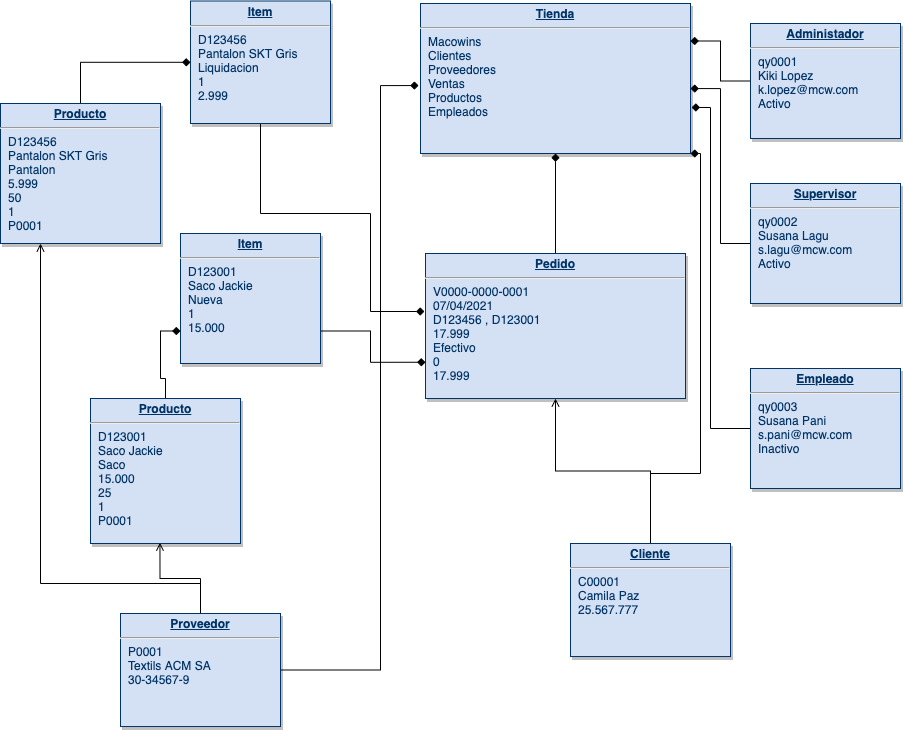

The diagram above was exported from draw.io. Its source (the exported page's mxGraphModel, read from the mxfile embedded in the PNG):
<mxGraphModel dx="924" dy="560" grid="1" gridSize="10" guides="1" tooltips="1" connect="1" arrows="1" fold="1" page="1" pageScale="1" pageWidth="826" pageHeight="1169" background="#ffffff" math="0" shadow="0">
  <root>
    <mxCell id="0" />
    <mxCell id="1" parent="0" />
    <mxCell id="20" value="&lt;p style=&quot;margin: 0px ; margin-top: 4px ; text-align: center ; text-decoration: underline&quot;&gt;&lt;strong&gt;Tienda&lt;/strong&gt;&lt;/p&gt;&lt;hr&gt;&lt;p style=&quot;margin: 0px ; margin-left: 8px&quot;&gt;Macowins&lt;/p&gt;&lt;p style=&quot;margin: 0px ; margin-left: 8px&quot;&gt;Clientes&lt;/p&gt;&lt;p style=&quot;margin: 0px ; margin-left: 8px&quot;&gt;Proveedores&lt;/p&gt;&lt;p style=&quot;margin: 0px ; margin-left: 8px&quot;&gt;Ventas&lt;/p&gt;&lt;p style=&quot;margin: 0px ; margin-left: 8px&quot;&gt;Productos&lt;/p&gt;&lt;p style=&quot;margin: 0px ; margin-left: 8px&quot;&gt;Empleados&lt;/p&gt;" style="verticalAlign=top;align=left;overflow=fill;fontSize=12;fontFamily=Helvetica;html=1;strokeColor=#003366;shadow=1;fillColor=#D4E1F5;fontColor=#003366" parent="1" vertex="1">
      <mxGeometry x="430" y="40" width="270" height="150" as="geometry" />
    </mxCell>
    <mxCell id="erOjPmgOws-HxrA2ma_l-125" style="edgeStyle=orthogonalEdgeStyle;rounded=0;orthogonalLoop=1;jettySize=auto;html=1;exitX=0.5;exitY=0;exitDx=0;exitDy=0;endArrow=diamond;endFill=1;" edge="1" parent="1" source="21" target="25">
      <mxGeometry relative="1" as="geometry" />
    </mxCell>
    <mxCell id="21" value="&lt;p style=&quot;margin: 0px ; margin-top: 4px ; text-align: center ; text-decoration: underline&quot;&gt;&lt;strong&gt;Producto&lt;/strong&gt;&lt;/p&gt;&lt;hr&gt;&lt;p style=&quot;margin: 0px ; margin-left: 8px&quot;&gt;D123456&lt;/p&gt;&lt;p style=&quot;margin: 0px ; margin-left: 8px&quot;&gt;Pantalon SKT Gris&lt;/p&gt;&lt;p style=&quot;margin: 0px ; margin-left: 8px&quot;&gt;Pantalon&lt;/p&gt;&lt;p style=&quot;margin: 0px ; margin-left: 8px&quot;&gt;5.999&lt;/p&gt;&lt;p style=&quot;margin: 0px ; margin-left: 8px&quot;&gt;50&lt;/p&gt;&lt;p style=&quot;margin: 0px ; margin-left: 8px&quot;&gt;1&lt;/p&gt;&lt;p style=&quot;margin: 0px ; margin-left: 8px&quot;&gt;P0001&lt;br&gt;&lt;/p&gt;&lt;p style=&quot;margin: 0px ; margin-left: 8px&quot;&gt;&lt;br&gt;&lt;/p&gt;" style="verticalAlign=top;align=left;overflow=fill;fontSize=12;fontFamily=Helvetica;html=1;strokeColor=#003366;shadow=1;fillColor=#D4E1F5;fontColor=#003366" parent="1" vertex="1">
      <mxGeometry x="10" y="140" width="160" height="140" as="geometry" />
    </mxCell>
    <mxCell id="erOjPmgOws-HxrA2ma_l-128" style="edgeStyle=orthogonalEdgeStyle;rounded=0;orthogonalLoop=1;jettySize=auto;html=1;entryX=1;entryY=0.25;entryDx=0;entryDy=0;endArrow=diamond;endFill=1;" edge="1" parent="1" source="22" target="20">
      <mxGeometry relative="1" as="geometry" />
    </mxCell>
    <mxCell id="22" value="&lt;p style=&quot;margin: 0px ; margin-top: 4px ; text-align: center ; text-decoration: underline&quot;&gt;&lt;strong&gt;Administador&lt;/strong&gt;&lt;/p&gt;&lt;hr&gt;&lt;p style=&quot;margin: 0px ; margin-left: 8px&quot;&gt;qy0001&lt;br&gt;&lt;/p&gt;&lt;p style=&quot;margin: 0px ; margin-left: 8px&quot;&gt;Kiki Lopez&lt;/p&gt;&lt;p style=&quot;margin: 0px ; margin-left: 8px&quot;&gt;&lt;span&gt;k.lopez@mcw.com&lt;/span&gt;&lt;br&gt;&lt;/p&gt;&lt;p style=&quot;margin: 0px ; margin-left: 8px&quot;&gt;Activo&lt;/p&gt;" style="verticalAlign=top;align=left;overflow=fill;fontSize=12;fontFamily=Helvetica;html=1;strokeColor=#003366;shadow=1;fillColor=#D4E1F5;fontColor=#003366" parent="1" vertex="1">
      <mxGeometry x="760" y="60" width="150" height="115" as="geometry" />
    </mxCell>
    <mxCell id="erOjPmgOws-HxrA2ma_l-132" style="edgeStyle=orthogonalEdgeStyle;rounded=0;orthogonalLoop=1;jettySize=auto;html=1;endArrow=open;endFill=0;" edge="1" parent="1" source="24" target="erOjPmgOws-HxrA2ma_l-119">
      <mxGeometry relative="1" as="geometry" />
    </mxCell>
    <mxCell id="erOjPmgOws-HxrA2ma_l-135" style="edgeStyle=orthogonalEdgeStyle;rounded=0;orthogonalLoop=1;jettySize=auto;html=1;entryX=1;entryY=1;entryDx=0;entryDy=0;endArrow=diamond;endFill=1;" edge="1" parent="1" source="24" target="20">
      <mxGeometry relative="1" as="geometry">
        <Array as="points">
          <mxPoint x="660" y="510" />
          <mxPoint x="710" y="510" />
          <mxPoint x="710" y="190" />
        </Array>
      </mxGeometry>
    </mxCell>
    <mxCell id="24" value="&lt;p style=&quot;margin: 0px ; margin-top: 4px ; text-align: center ; text-decoration: underline&quot;&gt;&lt;strong&gt;Cliente&lt;/strong&gt;&lt;/p&gt;&lt;hr&gt;&lt;p style=&quot;margin: 0px ; margin-left: 8px&quot;&gt;C00001&lt;/p&gt;&lt;p style=&quot;margin: 0px ; margin-left: 8px&quot;&gt;Camila Paz&lt;/p&gt;&lt;p style=&quot;margin: 0px ; margin-left: 8px&quot;&gt;25.567.777&lt;/p&gt;" style="verticalAlign=top;align=left;overflow=fill;fontSize=12;fontFamily=Helvetica;html=1;strokeColor=#003366;shadow=1;fillColor=#D4E1F5;fontColor=#003366" parent="1" vertex="1">
      <mxGeometry x="580" y="580" width="160" height="113.04" as="geometry" />
    </mxCell>
    <mxCell id="erOjPmgOws-HxrA2ma_l-138" style="edgeStyle=orthogonalEdgeStyle;rounded=0;orthogonalLoop=1;jettySize=auto;html=1;entryX=-0.004;entryY=0.4;entryDx=0;entryDy=0;entryPerimeter=0;endArrow=diamond;endFill=1;exitX=0.5;exitY=1;exitDx=0;exitDy=0;" edge="1" parent="1" source="25" target="erOjPmgOws-HxrA2ma_l-119">
      <mxGeometry relative="1" as="geometry">
        <Array as="points">
          <mxPoint x="270" y="250" />
          <mxPoint x="380" y="250" />
          <mxPoint x="380" y="348" />
        </Array>
      </mxGeometry>
    </mxCell>
    <mxCell id="25" value="&lt;p style=&quot;margin: 0px ; margin-top: 4px ; text-align: center ; text-decoration: underline&quot;&gt;&lt;strong&gt;Item&lt;/strong&gt;&lt;/p&gt;&lt;hr&gt;&lt;p style=&quot;margin: 0px ; margin-left: 8px&quot;&gt;D123456&lt;br&gt;&lt;/p&gt;&lt;p style=&quot;margin: 0px ; margin-left: 8px&quot;&gt;Pantalon SKT Gris&lt;br&gt;&lt;/p&gt;&lt;p style=&quot;margin: 0px ; margin-left: 8px&quot;&gt;Liquidacion&lt;/p&gt;&lt;p style=&quot;margin: 0px ; margin-left: 8px&quot;&gt;1&lt;/p&gt;&lt;p style=&quot;margin: 0px ; margin-left: 8px&quot;&gt;2.999&lt;/p&gt;&lt;p style=&quot;margin: 0px ; margin-left: 8px&quot;&gt;&lt;br&gt;&lt;/p&gt;" style="verticalAlign=top;align=left;overflow=fill;fontSize=12;fontFamily=Helvetica;html=1;strokeColor=#003366;shadow=1;fillColor=#D4E1F5;fontColor=#003366" parent="1" vertex="1">
      <mxGeometry x="200" y="37.5" width="140" height="122.5" as="geometry" />
    </mxCell>
    <mxCell id="erOjPmgOws-HxrA2ma_l-130" style="edgeStyle=orthogonalEdgeStyle;rounded=0;orthogonalLoop=1;jettySize=auto;html=1;entryX=1.004;entryY=0.693;entryDx=0;entryDy=0;entryPerimeter=0;endArrow=diamond;endFill=1;" edge="1" parent="1" source="erOjPmgOws-HxrA2ma_l-114" target="20">
      <mxGeometry relative="1" as="geometry">
        <Array as="points">
          <mxPoint x="720" y="465" />
          <mxPoint x="720" y="144" />
        </Array>
      </mxGeometry>
    </mxCell>
    <mxCell id="erOjPmgOws-HxrA2ma_l-114" value="&lt;p style=&quot;margin: 0px ; margin-top: 4px ; text-align: center ; text-decoration: underline&quot;&gt;&lt;strong&gt;Empleado&lt;/strong&gt;&lt;/p&gt;&lt;hr&gt;&lt;p style=&quot;margin: 0px 0px 0px 8px&quot;&gt;qy0003&lt;br&gt;&lt;/p&gt;&lt;p style=&quot;margin: 0px 0px 0px 8px&quot;&gt;Susana Pani&lt;/p&gt;&lt;p style=&quot;margin: 0px 0px 0px 8px&quot;&gt;s.pani@mcw.com&lt;/p&gt;&lt;p style=&quot;margin: 0px 0px 0px 8px&quot;&gt;Inactivo&lt;/p&gt;" style="verticalAlign=top;align=left;overflow=fill;fontSize=12;fontFamily=Helvetica;html=1;strokeColor=#003366;shadow=1;fillColor=#D4E1F5;fontColor=#003366" vertex="1" parent="1">
      <mxGeometry x="760" y="405" width="150" height="120" as="geometry" />
    </mxCell>
    <mxCell id="erOjPmgOws-HxrA2ma_l-129" style="edgeStyle=orthogonalEdgeStyle;rounded=0;orthogonalLoop=1;jettySize=auto;html=1;entryX=1;entryY=0.567;entryDx=0;entryDy=0;entryPerimeter=0;endArrow=diamond;endFill=1;" edge="1" parent="1" source="erOjPmgOws-HxrA2ma_l-115" target="20">
      <mxGeometry relative="1" as="geometry" />
    </mxCell>
    <mxCell id="erOjPmgOws-HxrA2ma_l-115" value="&lt;p style=&quot;margin: 0px ; margin-top: 4px ; text-align: center ; text-decoration: underline&quot;&gt;&lt;strong&gt;Supervisor&lt;/strong&gt;&lt;/p&gt;&lt;hr&gt;&lt;p style=&quot;margin: 0px 0px 0px 8px&quot;&gt;qy0002&lt;br&gt;&lt;/p&gt;&lt;p style=&quot;margin: 0px 0px 0px 8px&quot;&gt;Susana Lagu&lt;/p&gt;&lt;p style=&quot;margin: 0px 0px 0px 8px&quot;&gt;s.lagu@mcw.com&lt;/p&gt;&lt;p style=&quot;margin: 0px 0px 0px 8px&quot;&gt;Activo&lt;/p&gt;" style="verticalAlign=top;align=left;overflow=fill;fontSize=12;fontFamily=Helvetica;html=1;strokeColor=#003366;shadow=1;fillColor=#D4E1F5;fontColor=#003366" vertex="1" parent="1">
      <mxGeometry x="760" y="220" width="150" height="120" as="geometry" />
    </mxCell>
    <mxCell id="erOjPmgOws-HxrA2ma_l-133" style="edgeStyle=orthogonalEdgeStyle;rounded=0;orthogonalLoop=1;jettySize=auto;html=1;entryX=0.25;entryY=1;entryDx=0;entryDy=0;endArrow=open;endFill=0;" edge="1" parent="1" source="erOjPmgOws-HxrA2ma_l-118" target="21">
      <mxGeometry relative="1" as="geometry">
        <Array as="points">
          <mxPoint x="210" y="620" />
          <mxPoint x="50" y="620" />
        </Array>
      </mxGeometry>
    </mxCell>
    <mxCell id="erOjPmgOws-HxrA2ma_l-134" style="edgeStyle=orthogonalEdgeStyle;rounded=0;orthogonalLoop=1;jettySize=auto;html=1;entryX=0.463;entryY=0.994;entryDx=0;entryDy=0;entryPerimeter=0;endArrow=open;endFill=0;" edge="1" parent="1" source="erOjPmgOws-HxrA2ma_l-118" target="erOjPmgOws-HxrA2ma_l-121">
      <mxGeometry relative="1" as="geometry" />
    </mxCell>
    <mxCell id="erOjPmgOws-HxrA2ma_l-139" style="edgeStyle=orthogonalEdgeStyle;rounded=0;orthogonalLoop=1;jettySize=auto;html=1;entryX=-0.007;entryY=0.547;entryDx=0;entryDy=0;entryPerimeter=0;endArrow=diamond;endFill=1;" edge="1" parent="1" source="erOjPmgOws-HxrA2ma_l-118" target="20">
      <mxGeometry relative="1" as="geometry">
        <Array as="points">
          <mxPoint x="390" y="707" />
          <mxPoint x="390" y="122" />
        </Array>
      </mxGeometry>
    </mxCell>
    <mxCell id="erOjPmgOws-HxrA2ma_l-118" value="&lt;p style=&quot;margin: 0px ; margin-top: 4px ; text-align: center ; text-decoration: underline&quot;&gt;&lt;b&gt;Proveedor&lt;/b&gt;&lt;/p&gt;&lt;hr&gt;&lt;p style=&quot;margin: 0px ; margin-left: 8px&quot;&gt;P0001&lt;/p&gt;&lt;p style=&quot;margin: 0px ; margin-left: 8px&quot;&gt;Textils ACM SA&lt;/p&gt;&lt;p style=&quot;margin: 0px ; margin-left: 8px&quot;&gt;30-34567-9&lt;/p&gt;" style="verticalAlign=top;align=left;overflow=fill;fontSize=12;fontFamily=Helvetica;html=1;strokeColor=#003366;shadow=1;fillColor=#D4E1F5;fontColor=#003366" vertex="1" parent="1">
      <mxGeometry x="130" y="650" width="160" height="113.04" as="geometry" />
    </mxCell>
    <mxCell id="erOjPmgOws-HxrA2ma_l-131" style="edgeStyle=orthogonalEdgeStyle;rounded=0;orthogonalLoop=1;jettySize=auto;html=1;endArrow=diamond;endFill=1;" edge="1" parent="1" source="erOjPmgOws-HxrA2ma_l-119" target="20">
      <mxGeometry relative="1" as="geometry" />
    </mxCell>
    <mxCell id="erOjPmgOws-HxrA2ma_l-119" value="&lt;p style=&quot;margin: 0px ; margin-top: 4px ; text-align: center ; text-decoration: underline&quot;&gt;&lt;strong&gt;Pedido&lt;/strong&gt;&lt;/p&gt;&lt;hr&gt;&lt;p style=&quot;margin: 0px ; margin-left: 8px&quot;&gt;V0000-0000-0001&lt;/p&gt;&lt;p style=&quot;margin: 0px ; margin-left: 8px&quot;&gt;07/04/2021&lt;/p&gt;&lt;p style=&quot;margin: 0px ; margin-left: 8px&quot;&gt;D123456 , D123001&lt;/p&gt;&lt;p style=&quot;margin: 0px ; margin-left: 8px&quot;&gt;17.999&lt;/p&gt;&lt;p style=&quot;margin: 0px ; margin-left: 8px&quot;&gt;Efectivo&lt;/p&gt;&lt;p style=&quot;margin: 0px ; margin-left: 8px&quot;&gt;0&lt;/p&gt;&lt;p style=&quot;margin: 0px ; margin-left: 8px&quot;&gt;17.999&lt;/p&gt;&lt;p style=&quot;margin: 0px ; margin-left: 8px&quot;&gt;&lt;br&gt;&lt;/p&gt;" style="verticalAlign=top;align=left;overflow=fill;fontSize=12;fontFamily=Helvetica;html=1;strokeColor=#003366;shadow=1;fillColor=#D4E1F5;fontColor=#003366" vertex="1" parent="1">
      <mxGeometry x="435" y="290" width="260" height="145" as="geometry" />
    </mxCell>
    <mxCell id="erOjPmgOws-HxrA2ma_l-126" style="edgeStyle=orthogonalEdgeStyle;rounded=0;orthogonalLoop=1;jettySize=auto;html=1;endArrow=diamond;endFill=1;entryX=0;entryY=0.75;entryDx=0;entryDy=0;" edge="1" parent="1" source="erOjPmgOws-HxrA2ma_l-121" target="erOjPmgOws-HxrA2ma_l-122">
      <mxGeometry relative="1" as="geometry" />
    </mxCell>
    <mxCell id="erOjPmgOws-HxrA2ma_l-121" value="&lt;p style=&quot;margin: 0px ; margin-top: 4px ; text-align: center ; text-decoration: underline&quot;&gt;&lt;strong&gt;Producto&lt;/strong&gt;&lt;/p&gt;&lt;hr&gt;&lt;p style=&quot;margin: 0px ; margin-left: 8px&quot;&gt;D123001&lt;/p&gt;&lt;p style=&quot;margin: 0px ; margin-left: 8px&quot;&gt;Saco Jackie&lt;/p&gt;&lt;p style=&quot;margin: 0px ; margin-left: 8px&quot;&gt;Saco&lt;/p&gt;&lt;p style=&quot;margin: 0px ; margin-left: 8px&quot;&gt;15.000&lt;/p&gt;&lt;p style=&quot;margin: 0px ; margin-left: 8px&quot;&gt;25&lt;/p&gt;&lt;p style=&quot;margin: 0px ; margin-left: 8px&quot;&gt;1&lt;/p&gt;&lt;p style=&quot;margin: 0px ; margin-left: 8px&quot;&gt;P0001&lt;br&gt;&lt;/p&gt;&lt;p style=&quot;margin: 0px ; margin-left: 8px&quot;&gt;&lt;br&gt;&lt;/p&gt;" style="verticalAlign=top;align=left;overflow=fill;fontSize=12;fontFamily=Helvetica;html=1;strokeColor=#003366;shadow=1;fillColor=#D4E1F5;fontColor=#003366" vertex="1" parent="1">
      <mxGeometry x="100" y="435" width="150" height="145" as="geometry" />
    </mxCell>
    <mxCell id="erOjPmgOws-HxrA2ma_l-136" style="edgeStyle=orthogonalEdgeStyle;rounded=0;orthogonalLoop=1;jettySize=auto;html=1;entryX=0;entryY=0.75;entryDx=0;entryDy=0;endArrow=diamond;endFill=1;exitX=1;exitY=0.75;exitDx=0;exitDy=0;" edge="1" parent="1" source="erOjPmgOws-HxrA2ma_l-122" target="erOjPmgOws-HxrA2ma_l-119">
      <mxGeometry relative="1" as="geometry">
        <Array as="points">
          <mxPoint x="380" y="368" />
          <mxPoint x="380" y="399" />
        </Array>
      </mxGeometry>
    </mxCell>
    <mxCell id="erOjPmgOws-HxrA2ma_l-122" value="&lt;p style=&quot;margin: 0px ; margin-top: 4px ; text-align: center ; text-decoration: underline&quot;&gt;&lt;strong&gt;Item&lt;/strong&gt;&lt;/p&gt;&lt;hr&gt;&lt;p style=&quot;margin: 0px ; margin-left: 8px&quot;&gt;D123001&lt;br&gt;&lt;/p&gt;&lt;p style=&quot;margin: 0px ; margin-left: 8px&quot;&gt;Saco Jackie&lt;br&gt;&lt;/p&gt;&lt;p style=&quot;margin: 0px ; margin-left: 8px&quot;&gt;Nueva&lt;/p&gt;&lt;p style=&quot;margin: 0px ; margin-left: 8px&quot;&gt;1&lt;/p&gt;&lt;p style=&quot;margin: 0px ; margin-left: 8px&quot;&gt;15.000&lt;/p&gt;&lt;p style=&quot;margin: 0px ; margin-left: 8px&quot;&gt;&lt;br&gt;&lt;/p&gt;" style="verticalAlign=top;align=left;overflow=fill;fontSize=12;fontFamily=Helvetica;html=1;strokeColor=#003366;shadow=1;fillColor=#D4E1F5;fontColor=#003366" vertex="1" parent="1">
      <mxGeometry x="190" y="270" width="140" height="130" as="geometry" />
    </mxCell>
  </root>
</mxGraphModel>